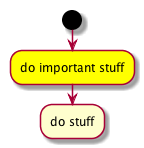

The diagram above was rendered by PlantUML. Its source (embedded in the PNG):
@startuml

start
:#yellow:do important stuff;
:do stuff;

@enduml